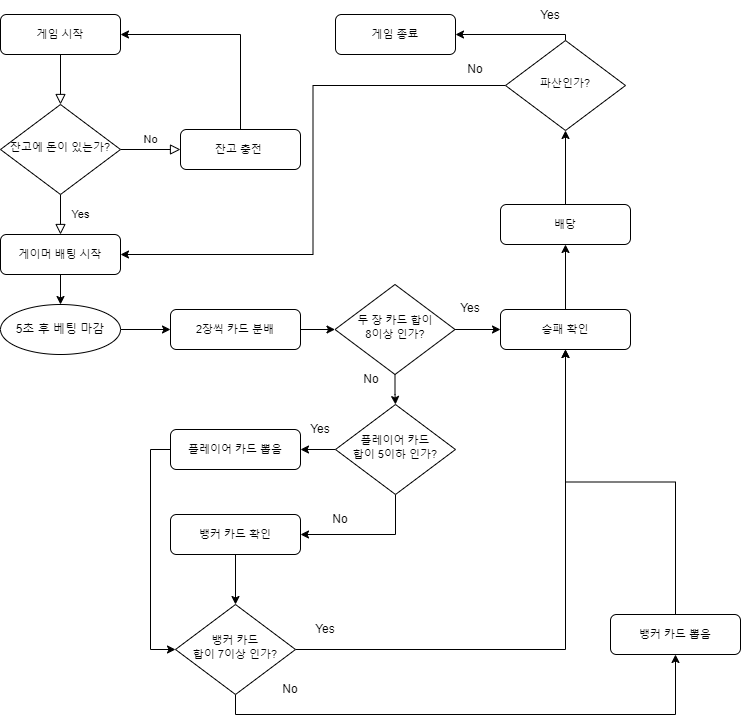

The diagram above was exported from draw.io. Its source (the exported page's mxGraphModel, read from the mxfile embedded in the PNG):
<mxGraphModel dx="608" dy="1212" grid="1" gridSize="10" guides="1" tooltips="1" connect="1" arrows="1" fold="1" page="1" pageScale="1" pageWidth="1169" pageHeight="827" background="none" math="0" shadow="0">
  <root>
    <mxCell id="WIyWlLk6GJQsqaUBKTNV-0" />
    <mxCell id="WIyWlLk6GJQsqaUBKTNV-1" parent="WIyWlLk6GJQsqaUBKTNV-0" />
    <mxCell id="WIyWlLk6GJQsqaUBKTNV-2" value="" style="rounded=0;html=1;jettySize=auto;orthogonalLoop=1;fontSize=11;endArrow=block;endFill=0;endSize=8;strokeWidth=1;shadow=0;labelBackgroundColor=none;edgeStyle=orthogonalEdgeStyle;" parent="WIyWlLk6GJQsqaUBKTNV-1" source="WIyWlLk6GJQsqaUBKTNV-3" target="WIyWlLk6GJQsqaUBKTNV-6" edge="1">
      <mxGeometry relative="1" as="geometry" />
    </mxCell>
    <mxCell id="mVJE9dehO7Im3Tpj3Uij-0" style="edgeStyle=orthogonalEdgeStyle;rounded=0;orthogonalLoop=1;jettySize=auto;html=1;exitX=1;exitY=0.25;exitDx=0;exitDy=0;" edge="1" parent="WIyWlLk6GJQsqaUBKTNV-1" source="WIyWlLk6GJQsqaUBKTNV-3">
      <mxGeometry relative="1" as="geometry">
        <mxPoint x="290" y="64" as="targetPoint" />
      </mxGeometry>
    </mxCell>
    <mxCell id="WIyWlLk6GJQsqaUBKTNV-3" value="게임 시작" style="rounded=1;whiteSpace=wrap;html=1;fontSize=11;glass=0;strokeWidth=1;shadow=0;" parent="WIyWlLk6GJQsqaUBKTNV-1" vertex="1">
      <mxGeometry x="200" y="64" width="120" height="40" as="geometry" />
    </mxCell>
    <mxCell id="WIyWlLk6GJQsqaUBKTNV-4" value="Yes" style="rounded=0;html=1;jettySize=auto;orthogonalLoop=1;fontSize=11;endArrow=block;endFill=0;endSize=8;strokeWidth=1;shadow=0;labelBackgroundColor=none;edgeStyle=orthogonalEdgeStyle;entryX=0.5;entryY=1;entryDx=0;entryDy=0;" parent="WIyWlLk6GJQsqaUBKTNV-1" source="WIyWlLk6GJQsqaUBKTNV-6" target="WIyWlLk6GJQsqaUBKTNV-12" edge="1">
      <mxGeometry y="20" relative="1" as="geometry">
        <mxPoint as="offset" />
        <mxPoint x="260.0000000000001" y="273" as="targetPoint" />
      </mxGeometry>
    </mxCell>
    <mxCell id="WIyWlLk6GJQsqaUBKTNV-5" value="No" style="edgeStyle=orthogonalEdgeStyle;rounded=0;html=1;jettySize=auto;orthogonalLoop=1;fontSize=11;endArrow=block;endFill=0;endSize=8;strokeWidth=1;shadow=0;labelBackgroundColor=none;" parent="WIyWlLk6GJQsqaUBKTNV-1" source="WIyWlLk6GJQsqaUBKTNV-6" target="WIyWlLk6GJQsqaUBKTNV-7" edge="1">
      <mxGeometry y="10" relative="1" as="geometry">
        <mxPoint as="offset" />
      </mxGeometry>
    </mxCell>
    <mxCell id="WIyWlLk6GJQsqaUBKTNV-6" value="잔고에 돈이 있는가?" style="rhombus;whiteSpace=wrap;html=1;shadow=0;fontFamily=Helvetica;fontSize=11;align=center;strokeWidth=1;spacing=6;spacingTop=-4;" parent="WIyWlLk6GJQsqaUBKTNV-1" vertex="1">
      <mxGeometry x="200" y="154" width="120" height="90" as="geometry" />
    </mxCell>
    <mxCell id="mVJE9dehO7Im3Tpj3Uij-18" style="edgeStyle=orthogonalEdgeStyle;rounded=0;orthogonalLoop=1;jettySize=auto;html=1;exitX=0.5;exitY=0;exitDx=0;exitDy=0;entryX=1;entryY=0.5;entryDx=0;entryDy=0;" edge="1" parent="WIyWlLk6GJQsqaUBKTNV-1" source="WIyWlLk6GJQsqaUBKTNV-7" target="WIyWlLk6GJQsqaUBKTNV-3">
      <mxGeometry relative="1" as="geometry" />
    </mxCell>
    <mxCell id="WIyWlLk6GJQsqaUBKTNV-7" value="잔고 충전&amp;nbsp;" style="rounded=1;whiteSpace=wrap;html=1;fontSize=11;glass=0;strokeWidth=1;shadow=0;" parent="WIyWlLk6GJQsqaUBKTNV-1" vertex="1">
      <mxGeometry x="380" y="179" width="120" height="40" as="geometry" />
    </mxCell>
    <mxCell id="mVJE9dehO7Im3Tpj3Uij-11" style="edgeStyle=orthogonalEdgeStyle;rounded=0;orthogonalLoop=1;jettySize=auto;html=1;entryX=0.5;entryY=0;entryDx=0;entryDy=0;" edge="1" parent="WIyWlLk6GJQsqaUBKTNV-1" source="WIyWlLk6GJQsqaUBKTNV-12" target="mVJE9dehO7Im3Tpj3Uij-12">
      <mxGeometry relative="1" as="geometry">
        <mxPoint x="260" y="354" as="targetPoint" />
      </mxGeometry>
    </mxCell>
    <mxCell id="WIyWlLk6GJQsqaUBKTNV-12" value="게이머 배팅 시작" style="rounded=1;whiteSpace=wrap;html=1;fontSize=11;glass=0;strokeWidth=1;shadow=0;direction=west;" parent="WIyWlLk6GJQsqaUBKTNV-1" vertex="1">
      <mxGeometry x="200" y="284" width="120" height="40" as="geometry" />
    </mxCell>
    <mxCell id="mVJE9dehO7Im3Tpj3Uij-22" value="" style="edgeStyle=orthogonalEdgeStyle;rounded=0;orthogonalLoop=1;jettySize=auto;html=1;entryX=1;entryY=0.5;entryDx=0;entryDy=0;" edge="1" parent="WIyWlLk6GJQsqaUBKTNV-1" source="mVJE9dehO7Im3Tpj3Uij-12" target="mVJE9dehO7Im3Tpj3Uij-19">
      <mxGeometry relative="1" as="geometry">
        <mxPoint x="400" y="379" as="targetPoint" />
      </mxGeometry>
    </mxCell>
    <mxCell id="mVJE9dehO7Im3Tpj3Uij-12" value="5초 후 베팅 마감" style="ellipse;whiteSpace=wrap;html=1;" vertex="1" parent="WIyWlLk6GJQsqaUBKTNV-1">
      <mxGeometry x="200" y="354" width="120" height="50" as="geometry" />
    </mxCell>
    <mxCell id="mVJE9dehO7Im3Tpj3Uij-25" value="" style="edgeStyle=orthogonalEdgeStyle;rounded=0;orthogonalLoop=1;jettySize=auto;html=1;" edge="1" parent="WIyWlLk6GJQsqaUBKTNV-1" source="mVJE9dehO7Im3Tpj3Uij-19" target="mVJE9dehO7Im3Tpj3Uij-23">
      <mxGeometry relative="1" as="geometry" />
    </mxCell>
    <mxCell id="mVJE9dehO7Im3Tpj3Uij-19" value="2장씩 카드 분배" style="rounded=1;whiteSpace=wrap;html=1;fontSize=11;glass=0;strokeWidth=1;shadow=0;direction=west;" vertex="1" parent="WIyWlLk6GJQsqaUBKTNV-1">
      <mxGeometry x="370" y="359" width="130" height="40" as="geometry" />
    </mxCell>
    <mxCell id="mVJE9dehO7Im3Tpj3Uij-28" value="" style="edgeStyle=orthogonalEdgeStyle;rounded=0;orthogonalLoop=1;jettySize=auto;html=1;entryX=1;entryY=0.5;entryDx=0;entryDy=0;" edge="1" parent="WIyWlLk6GJQsqaUBKTNV-1" source="mVJE9dehO7Im3Tpj3Uij-23" target="mVJE9dehO7Im3Tpj3Uij-29">
      <mxGeometry relative="1" as="geometry">
        <mxPoint x="690" y="379.0769230769231" as="targetPoint" />
      </mxGeometry>
    </mxCell>
    <mxCell id="mVJE9dehO7Im3Tpj3Uij-34" value="" style="edgeStyle=orthogonalEdgeStyle;rounded=0;orthogonalLoop=1;jettySize=auto;html=1;entryX=0.5;entryY=0;entryDx=0;entryDy=0;" edge="1" parent="WIyWlLk6GJQsqaUBKTNV-1" source="mVJE9dehO7Im3Tpj3Uij-23" target="mVJE9dehO7Im3Tpj3Uij-37">
      <mxGeometry relative="1" as="geometry">
        <mxPoint x="594.5294117647059" y="454" as="targetPoint" />
      </mxGeometry>
    </mxCell>
    <mxCell id="mVJE9dehO7Im3Tpj3Uij-23" value="두 장 카드 합이&lt;br style=&quot;border-color: var(--border-color);&quot;&gt;8이상 인가?" style="rhombus;whiteSpace=wrap;html=1;shadow=0;fontFamily=Helvetica;fontSize=11;align=center;strokeWidth=1;spacing=6;spacingTop=-4;" vertex="1" parent="WIyWlLk6GJQsqaUBKTNV-1">
      <mxGeometry x="534.5" y="334" width="120" height="90" as="geometry" />
    </mxCell>
    <mxCell id="mVJE9dehO7Im3Tpj3Uij-67" value="" style="edgeStyle=orthogonalEdgeStyle;rounded=0;orthogonalLoop=1;jettySize=auto;html=1;" edge="1" parent="WIyWlLk6GJQsqaUBKTNV-1" source="mVJE9dehO7Im3Tpj3Uij-29" target="mVJE9dehO7Im3Tpj3Uij-66">
      <mxGeometry relative="1" as="geometry" />
    </mxCell>
    <mxCell id="mVJE9dehO7Im3Tpj3Uij-29" value="승패 확인" style="rounded=1;whiteSpace=wrap;html=1;fontSize=11;glass=0;strokeWidth=1;shadow=0;direction=west;" vertex="1" parent="WIyWlLk6GJQsqaUBKTNV-1">
      <mxGeometry x="700" y="359" width="130" height="40" as="geometry" />
    </mxCell>
    <mxCell id="mVJE9dehO7Im3Tpj3Uij-31" value="Yes" style="text;html=1;strokeColor=none;fillColor=none;align=center;verticalAlign=middle;whiteSpace=wrap;rounded=0;" vertex="1" parent="WIyWlLk6GJQsqaUBKTNV-1">
      <mxGeometry x="640" y="343" width="60" height="30" as="geometry" />
    </mxCell>
    <mxCell id="mVJE9dehO7Im3Tpj3Uij-58" value="" style="edgeStyle=orthogonalEdgeStyle;rounded=0;orthogonalLoop=1;jettySize=auto;html=1;" edge="1" parent="WIyWlLk6GJQsqaUBKTNV-1" source="mVJE9dehO7Im3Tpj3Uij-35" target="mVJE9dehO7Im3Tpj3Uij-52">
      <mxGeometry relative="1" as="geometry" />
    </mxCell>
    <mxCell id="mVJE9dehO7Im3Tpj3Uij-35" value="뱅커 카드 확인" style="rounded=1;whiteSpace=wrap;html=1;fontSize=11;glass=0;strokeWidth=1;shadow=0;direction=west;" vertex="1" parent="WIyWlLk6GJQsqaUBKTNV-1">
      <mxGeometry x="370" y="564" width="130" height="40" as="geometry" />
    </mxCell>
    <mxCell id="mVJE9dehO7Im3Tpj3Uij-36" value="No" style="text;html=1;strokeColor=none;fillColor=none;align=center;verticalAlign=middle;whiteSpace=wrap;rounded=0;" vertex="1" parent="WIyWlLk6GJQsqaUBKTNV-1">
      <mxGeometry x="540.5" y="414" width="60" height="30" as="geometry" />
    </mxCell>
    <mxCell id="mVJE9dehO7Im3Tpj3Uij-42" value="" style="edgeStyle=orthogonalEdgeStyle;rounded=0;orthogonalLoop=1;jettySize=auto;html=1;" edge="1" parent="WIyWlLk6GJQsqaUBKTNV-1" source="mVJE9dehO7Im3Tpj3Uij-37" target="mVJE9dehO7Im3Tpj3Uij-41">
      <mxGeometry relative="1" as="geometry" />
    </mxCell>
    <mxCell id="mVJE9dehO7Im3Tpj3Uij-47" style="edgeStyle=orthogonalEdgeStyle;rounded=0;orthogonalLoop=1;jettySize=auto;html=1;exitX=0.5;exitY=1;exitDx=0;exitDy=0;entryX=0;entryY=0.5;entryDx=0;entryDy=0;" edge="1" parent="WIyWlLk6GJQsqaUBKTNV-1" source="mVJE9dehO7Im3Tpj3Uij-37" target="mVJE9dehO7Im3Tpj3Uij-35">
      <mxGeometry relative="1" as="geometry" />
    </mxCell>
    <mxCell id="mVJE9dehO7Im3Tpj3Uij-37" value="플레이어 카드 &lt;br&gt;합이 5이하 인가?" style="rhombus;whiteSpace=wrap;html=1;shadow=0;fontFamily=Helvetica;fontSize=11;align=center;strokeWidth=1;spacing=6;spacingTop=-4;" vertex="1" parent="WIyWlLk6GJQsqaUBKTNV-1">
      <mxGeometry x="535" y="454" width="120" height="90" as="geometry" />
    </mxCell>
    <mxCell id="mVJE9dehO7Im3Tpj3Uij-54" style="edgeStyle=orthogonalEdgeStyle;rounded=0;orthogonalLoop=1;jettySize=auto;html=1;exitX=1;exitY=0.5;exitDx=0;exitDy=0;entryX=0;entryY=0.5;entryDx=0;entryDy=0;" edge="1" parent="WIyWlLk6GJQsqaUBKTNV-1" source="mVJE9dehO7Im3Tpj3Uij-41" target="mVJE9dehO7Im3Tpj3Uij-52">
      <mxGeometry relative="1" as="geometry" />
    </mxCell>
    <mxCell id="mVJE9dehO7Im3Tpj3Uij-41" value="플레이어 카드 뽑음" style="rounded=1;whiteSpace=wrap;html=1;fontSize=11;glass=0;strokeWidth=1;shadow=0;direction=west;" vertex="1" parent="WIyWlLk6GJQsqaUBKTNV-1">
      <mxGeometry x="370" y="479" width="130" height="40" as="geometry" />
    </mxCell>
    <mxCell id="mVJE9dehO7Im3Tpj3Uij-48" value="Yes" style="text;html=1;strokeColor=none;fillColor=none;align=center;verticalAlign=middle;whiteSpace=wrap;rounded=0;" vertex="1" parent="WIyWlLk6GJQsqaUBKTNV-1">
      <mxGeometry x="490" y="464" width="60" height="30" as="geometry" />
    </mxCell>
    <mxCell id="mVJE9dehO7Im3Tpj3Uij-49" value="No" style="text;html=1;strokeColor=none;fillColor=none;align=center;verticalAlign=middle;whiteSpace=wrap;rounded=0;" vertex="1" parent="WIyWlLk6GJQsqaUBKTNV-1">
      <mxGeometry x="510" y="554" width="60" height="30" as="geometry" />
    </mxCell>
    <mxCell id="mVJE9dehO7Im3Tpj3Uij-59" style="edgeStyle=orthogonalEdgeStyle;rounded=0;orthogonalLoop=1;jettySize=auto;html=1;exitX=1;exitY=0.5;exitDx=0;exitDy=0;entryX=0.5;entryY=0;entryDx=0;entryDy=0;" edge="1" parent="WIyWlLk6GJQsqaUBKTNV-1" source="mVJE9dehO7Im3Tpj3Uij-52" target="mVJE9dehO7Im3Tpj3Uij-29">
      <mxGeometry relative="1" as="geometry" />
    </mxCell>
    <mxCell id="mVJE9dehO7Im3Tpj3Uij-62" style="edgeStyle=orthogonalEdgeStyle;rounded=0;orthogonalLoop=1;jettySize=auto;html=1;exitX=0.5;exitY=1;exitDx=0;exitDy=0;entryX=0.5;entryY=0;entryDx=0;entryDy=0;" edge="1" parent="WIyWlLk6GJQsqaUBKTNV-1" source="mVJE9dehO7Im3Tpj3Uij-52" target="mVJE9dehO7Im3Tpj3Uij-61">
      <mxGeometry relative="1" as="geometry" />
    </mxCell>
    <mxCell id="mVJE9dehO7Im3Tpj3Uij-52" value="뱅커 카드&lt;br&gt;합이 7이상 인가?" style="rhombus;whiteSpace=wrap;html=1;shadow=0;fontFamily=Helvetica;fontSize=11;align=center;strokeWidth=1;spacing=6;spacingTop=-4;" vertex="1" parent="WIyWlLk6GJQsqaUBKTNV-1">
      <mxGeometry x="375" y="654" width="120" height="90" as="geometry" />
    </mxCell>
    <mxCell id="mVJE9dehO7Im3Tpj3Uij-60" value="Yes" style="text;html=1;strokeColor=none;fillColor=none;align=center;verticalAlign=middle;whiteSpace=wrap;rounded=0;" vertex="1" parent="WIyWlLk6GJQsqaUBKTNV-1">
      <mxGeometry x="495" y="664" width="60" height="30" as="geometry" />
    </mxCell>
    <mxCell id="mVJE9dehO7Im3Tpj3Uij-65" style="edgeStyle=orthogonalEdgeStyle;rounded=0;orthogonalLoop=1;jettySize=auto;html=1;exitX=0.5;exitY=1;exitDx=0;exitDy=0;entryX=0.5;entryY=0;entryDx=0;entryDy=0;" edge="1" parent="WIyWlLk6GJQsqaUBKTNV-1" source="mVJE9dehO7Im3Tpj3Uij-61" target="mVJE9dehO7Im3Tpj3Uij-29">
      <mxGeometry relative="1" as="geometry" />
    </mxCell>
    <mxCell id="mVJE9dehO7Im3Tpj3Uij-61" value="뱅커 카드 뽑음" style="rounded=1;whiteSpace=wrap;html=1;fontSize=11;glass=0;strokeWidth=1;shadow=0;direction=west;" vertex="1" parent="WIyWlLk6GJQsqaUBKTNV-1">
      <mxGeometry x="810" y="664" width="130" height="40" as="geometry" />
    </mxCell>
    <mxCell id="mVJE9dehO7Im3Tpj3Uij-64" value="No" style="text;html=1;strokeColor=none;fillColor=none;align=center;verticalAlign=middle;whiteSpace=wrap;rounded=0;" vertex="1" parent="WIyWlLk6GJQsqaUBKTNV-1">
      <mxGeometry x="460" y="724" width="60" height="30" as="geometry" />
    </mxCell>
    <mxCell id="mVJE9dehO7Im3Tpj3Uij-70" value="" style="edgeStyle=orthogonalEdgeStyle;rounded=0;orthogonalLoop=1;jettySize=auto;html=1;" edge="1" parent="WIyWlLk6GJQsqaUBKTNV-1" source="mVJE9dehO7Im3Tpj3Uij-66" target="mVJE9dehO7Im3Tpj3Uij-68">
      <mxGeometry relative="1" as="geometry" />
    </mxCell>
    <mxCell id="mVJE9dehO7Im3Tpj3Uij-66" value="배당" style="rounded=1;whiteSpace=wrap;html=1;fontSize=11;glass=0;strokeWidth=1;shadow=0;direction=west;" vertex="1" parent="WIyWlLk6GJQsqaUBKTNV-1">
      <mxGeometry x="700" y="254" width="130" height="40" as="geometry" />
    </mxCell>
    <mxCell id="mVJE9dehO7Im3Tpj3Uij-72" style="edgeStyle=orthogonalEdgeStyle;rounded=0;orthogonalLoop=1;jettySize=auto;html=1;exitX=0.5;exitY=0;exitDx=0;exitDy=0;entryX=1;entryY=0.5;entryDx=0;entryDy=0;" edge="1" parent="WIyWlLk6GJQsqaUBKTNV-1" source="mVJE9dehO7Im3Tpj3Uij-68" target="mVJE9dehO7Im3Tpj3Uij-71">
      <mxGeometry relative="1" as="geometry">
        <Array as="points">
          <mxPoint x="765" y="84" />
        </Array>
      </mxGeometry>
    </mxCell>
    <mxCell id="mVJE9dehO7Im3Tpj3Uij-77" style="edgeStyle=orthogonalEdgeStyle;rounded=0;orthogonalLoop=1;jettySize=auto;html=1;exitX=0;exitY=0.5;exitDx=0;exitDy=0;entryX=0;entryY=0.5;entryDx=0;entryDy=0;" edge="1" parent="WIyWlLk6GJQsqaUBKTNV-1" source="mVJE9dehO7Im3Tpj3Uij-68" target="WIyWlLk6GJQsqaUBKTNV-12">
      <mxGeometry relative="1" as="geometry" />
    </mxCell>
    <mxCell id="mVJE9dehO7Im3Tpj3Uij-68" value="파산인가?" style="rhombus;whiteSpace=wrap;html=1;shadow=0;fontFamily=Helvetica;fontSize=11;align=center;strokeWidth=1;spacing=6;spacingTop=-4;" vertex="1" parent="WIyWlLk6GJQsqaUBKTNV-1">
      <mxGeometry x="705" y="90" width="120" height="90" as="geometry" />
    </mxCell>
    <mxCell id="mVJE9dehO7Im3Tpj3Uij-71" value="게임 종료" style="rounded=1;whiteSpace=wrap;html=1;fontSize=11;glass=0;strokeWidth=1;shadow=0;" vertex="1" parent="WIyWlLk6GJQsqaUBKTNV-1">
      <mxGeometry x="535" y="64" width="120" height="40" as="geometry" />
    </mxCell>
    <mxCell id="mVJE9dehO7Im3Tpj3Uij-73" value="Yes" style="text;html=1;strokeColor=none;fillColor=none;align=center;verticalAlign=middle;whiteSpace=wrap;rounded=0;" vertex="1" parent="WIyWlLk6GJQsqaUBKTNV-1">
      <mxGeometry x="720" y="50" width="60" height="30" as="geometry" />
    </mxCell>
    <mxCell id="mVJE9dehO7Im3Tpj3Uij-76" value="No" style="text;html=1;strokeColor=none;fillColor=none;align=center;verticalAlign=middle;whiteSpace=wrap;rounded=0;" vertex="1" parent="WIyWlLk6GJQsqaUBKTNV-1">
      <mxGeometry x="645" y="104" width="60" height="30" as="geometry" />
    </mxCell>
  </root>
</mxGraphModel>